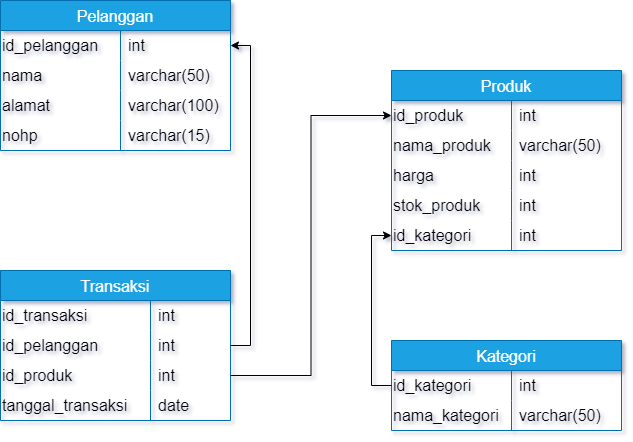

The diagram above was exported from draw.io. Its source (the exported page's mxGraphModel, read from the mxfile embedded in the PNG):
<mxGraphModel dx="1114" dy="527" grid="1" gridSize="10" guides="1" tooltips="1" connect="1" arrows="1" fold="1" page="1" pageScale="1" pageWidth="850" pageHeight="1100" math="0" shadow="0">
  <root>
    <mxCell id="0" />
    <mxCell id="1" parent="0" />
    <mxCell id="m3Bs6x43uVWI9y8XGbyQ-9" value="Pelanggan" style="shape=table;startSize=30;container=1;collapsible=0;childLayout=tableLayout;fixedRows=1;rowLines=0;fontStyle=0;strokeColor=#006EAF;fontSize=16;fillColor=#1ba1e2;fontColor=#ffffff;" parent="1" vertex="1">
      <mxGeometry x="130" y="120" width="230" height="150" as="geometry" />
    </mxCell>
    <mxCell id="m3Bs6x43uVWI9y8XGbyQ-10" value="" style="shape=tableRow;horizontal=0;startSize=0;swimlaneHead=0;swimlaneBody=0;top=0;left=0;bottom=0;right=0;collapsible=0;dropTarget=0;fillColor=none;points=[[0,0.5],[1,0.5]];portConstraint=eastwest;strokeColor=inherit;fontSize=16;" parent="m3Bs6x43uVWI9y8XGbyQ-9" vertex="1">
      <mxGeometry y="30" width="230" height="30" as="geometry" />
    </mxCell>
    <mxCell id="m3Bs6x43uVWI9y8XGbyQ-11" value="id_pelanggan" style="shape=partialRectangle;html=1;whiteSpace=wrap;connectable=0;fillColor=none;top=0;left=0;bottom=0;right=0;overflow=hidden;pointerEvents=1;strokeColor=inherit;fontSize=16;align=left;" parent="m3Bs6x43uVWI9y8XGbyQ-10" vertex="1">
      <mxGeometry width="120" height="30" as="geometry">
        <mxRectangle width="120" height="30" as="alternateBounds" />
      </mxGeometry>
    </mxCell>
    <mxCell id="m3Bs6x43uVWI9y8XGbyQ-12" value="int" style="shape=partialRectangle;html=1;whiteSpace=wrap;connectable=0;fillColor=none;top=0;left=0;bottom=0;right=0;align=left;spacingLeft=6;overflow=hidden;strokeColor=inherit;fontSize=16;" parent="m3Bs6x43uVWI9y8XGbyQ-10" vertex="1">
      <mxGeometry x="120" width="110" height="30" as="geometry">
        <mxRectangle width="110" height="30" as="alternateBounds" />
      </mxGeometry>
    </mxCell>
    <mxCell id="m3Bs6x43uVWI9y8XGbyQ-13" value="" style="shape=tableRow;horizontal=0;startSize=0;swimlaneHead=0;swimlaneBody=0;top=0;left=0;bottom=0;right=0;collapsible=0;dropTarget=0;fillColor=none;points=[[0,0.5],[1,0.5]];portConstraint=eastwest;strokeColor=inherit;fontSize=16;" parent="m3Bs6x43uVWI9y8XGbyQ-9" vertex="1">
      <mxGeometry y="60" width="230" height="30" as="geometry" />
    </mxCell>
    <mxCell id="m3Bs6x43uVWI9y8XGbyQ-14" value="nama" style="shape=partialRectangle;html=1;whiteSpace=wrap;connectable=0;fillColor=none;top=0;left=0;bottom=0;right=0;overflow=hidden;strokeColor=inherit;fontSize=16;align=left;" parent="m3Bs6x43uVWI9y8XGbyQ-13" vertex="1">
      <mxGeometry width="120" height="30" as="geometry">
        <mxRectangle width="120" height="30" as="alternateBounds" />
      </mxGeometry>
    </mxCell>
    <mxCell id="m3Bs6x43uVWI9y8XGbyQ-15" value="varchar(50)" style="shape=partialRectangle;html=1;whiteSpace=wrap;connectable=0;fillColor=none;top=0;left=0;bottom=0;right=0;align=left;spacingLeft=6;overflow=hidden;strokeColor=inherit;fontSize=16;" parent="m3Bs6x43uVWI9y8XGbyQ-13" vertex="1">
      <mxGeometry x="120" width="110" height="30" as="geometry">
        <mxRectangle width="110" height="30" as="alternateBounds" />
      </mxGeometry>
    </mxCell>
    <mxCell id="m3Bs6x43uVWI9y8XGbyQ-24" value="" style="shape=tableRow;horizontal=0;startSize=0;swimlaneHead=0;swimlaneBody=0;top=0;left=0;bottom=0;right=0;collapsible=0;dropTarget=0;fillColor=none;points=[[0,0.5],[1,0.5]];portConstraint=eastwest;strokeColor=inherit;fontSize=16;" parent="m3Bs6x43uVWI9y8XGbyQ-9" vertex="1">
      <mxGeometry y="90" width="230" height="30" as="geometry" />
    </mxCell>
    <mxCell id="m3Bs6x43uVWI9y8XGbyQ-25" value="alamat" style="shape=partialRectangle;html=1;whiteSpace=wrap;connectable=0;fillColor=none;top=0;left=0;bottom=0;right=0;overflow=hidden;strokeColor=inherit;fontSize=16;align=left;" parent="m3Bs6x43uVWI9y8XGbyQ-24" vertex="1">
      <mxGeometry width="120" height="30" as="geometry">
        <mxRectangle width="120" height="30" as="alternateBounds" />
      </mxGeometry>
    </mxCell>
    <mxCell id="m3Bs6x43uVWI9y8XGbyQ-26" value="varchar(100)" style="shape=partialRectangle;html=1;whiteSpace=wrap;connectable=0;fillColor=none;top=0;left=0;bottom=0;right=0;align=left;spacingLeft=6;overflow=hidden;strokeColor=inherit;fontSize=16;" parent="m3Bs6x43uVWI9y8XGbyQ-24" vertex="1">
      <mxGeometry x="120" width="110" height="30" as="geometry">
        <mxRectangle width="110" height="30" as="alternateBounds" />
      </mxGeometry>
    </mxCell>
    <mxCell id="m3Bs6x43uVWI9y8XGbyQ-27" value="" style="shape=tableRow;horizontal=0;startSize=0;swimlaneHead=0;swimlaneBody=0;top=0;left=0;bottom=0;right=0;collapsible=0;dropTarget=0;fillColor=none;points=[[0,0.5],[1,0.5]];portConstraint=eastwest;strokeColor=inherit;fontSize=16;" parent="m3Bs6x43uVWI9y8XGbyQ-9" vertex="1">
      <mxGeometry y="120" width="230" height="30" as="geometry" />
    </mxCell>
    <mxCell id="m3Bs6x43uVWI9y8XGbyQ-28" value="nohp" style="shape=partialRectangle;html=1;whiteSpace=wrap;connectable=0;fillColor=none;top=0;left=0;bottom=0;right=0;overflow=hidden;strokeColor=inherit;fontSize=16;align=left;" parent="m3Bs6x43uVWI9y8XGbyQ-27" vertex="1">
      <mxGeometry width="120" height="30" as="geometry">
        <mxRectangle width="120" height="30" as="alternateBounds" />
      </mxGeometry>
    </mxCell>
    <mxCell id="m3Bs6x43uVWI9y8XGbyQ-29" value="varchar(15)" style="shape=partialRectangle;html=1;whiteSpace=wrap;connectable=0;fillColor=none;top=0;left=0;bottom=0;right=0;align=left;spacingLeft=6;overflow=hidden;strokeColor=inherit;fontSize=16;" parent="m3Bs6x43uVWI9y8XGbyQ-27" vertex="1">
      <mxGeometry x="120" width="110" height="30" as="geometry">
        <mxRectangle width="110" height="30" as="alternateBounds" />
      </mxGeometry>
    </mxCell>
    <mxCell id="m3Bs6x43uVWI9y8XGbyQ-30" value="Produk" style="shape=table;startSize=30;container=1;collapsible=0;childLayout=tableLayout;fixedRows=1;rowLines=0;fontStyle=0;strokeColor=#006EAF;fontSize=16;fillColor=#1ba1e2;fontColor=#ffffff;" parent="1" vertex="1">
      <mxGeometry x="521" y="190" width="230" height="180" as="geometry" />
    </mxCell>
    <mxCell id="m3Bs6x43uVWI9y8XGbyQ-31" value="" style="shape=tableRow;horizontal=0;startSize=0;swimlaneHead=0;swimlaneBody=0;top=0;left=0;bottom=0;right=0;collapsible=0;dropTarget=0;fillColor=none;points=[[0,0.5],[1,0.5]];portConstraint=eastwest;strokeColor=inherit;fontSize=16;" parent="m3Bs6x43uVWI9y8XGbyQ-30" vertex="1">
      <mxGeometry y="30" width="230" height="30" as="geometry" />
    </mxCell>
    <mxCell id="m3Bs6x43uVWI9y8XGbyQ-32" value="id_produk" style="shape=partialRectangle;html=1;whiteSpace=wrap;connectable=0;fillColor=none;top=0;left=0;bottom=0;right=0;overflow=hidden;pointerEvents=1;strokeColor=inherit;fontSize=16;align=left;" parent="m3Bs6x43uVWI9y8XGbyQ-31" vertex="1">
      <mxGeometry width="120" height="30" as="geometry">
        <mxRectangle width="120" height="30" as="alternateBounds" />
      </mxGeometry>
    </mxCell>
    <mxCell id="m3Bs6x43uVWI9y8XGbyQ-33" value="int" style="shape=partialRectangle;html=1;whiteSpace=wrap;connectable=0;fillColor=none;top=0;left=0;bottom=0;right=0;align=left;spacingLeft=6;overflow=hidden;strokeColor=inherit;fontSize=16;" parent="m3Bs6x43uVWI9y8XGbyQ-31" vertex="1">
      <mxGeometry x="120" width="110" height="30" as="geometry">
        <mxRectangle width="110" height="30" as="alternateBounds" />
      </mxGeometry>
    </mxCell>
    <mxCell id="m3Bs6x43uVWI9y8XGbyQ-34" value="" style="shape=tableRow;horizontal=0;startSize=0;swimlaneHead=0;swimlaneBody=0;top=0;left=0;bottom=0;right=0;collapsible=0;dropTarget=0;fillColor=none;points=[[0,0.5],[1,0.5]];portConstraint=eastwest;strokeColor=inherit;fontSize=16;" parent="m3Bs6x43uVWI9y8XGbyQ-30" vertex="1">
      <mxGeometry y="60" width="230" height="30" as="geometry" />
    </mxCell>
    <mxCell id="m3Bs6x43uVWI9y8XGbyQ-35" value="nama_produk" style="shape=partialRectangle;html=1;whiteSpace=wrap;connectable=0;fillColor=none;top=0;left=0;bottom=0;right=0;overflow=hidden;strokeColor=inherit;fontSize=16;align=left;" parent="m3Bs6x43uVWI9y8XGbyQ-34" vertex="1">
      <mxGeometry width="120" height="30" as="geometry">
        <mxRectangle width="120" height="30" as="alternateBounds" />
      </mxGeometry>
    </mxCell>
    <mxCell id="m3Bs6x43uVWI9y8XGbyQ-36" value="varchar(50)" style="shape=partialRectangle;html=1;whiteSpace=wrap;connectable=0;fillColor=none;top=0;left=0;bottom=0;right=0;align=left;spacingLeft=6;overflow=hidden;strokeColor=inherit;fontSize=16;" parent="m3Bs6x43uVWI9y8XGbyQ-34" vertex="1">
      <mxGeometry x="120" width="110" height="30" as="geometry">
        <mxRectangle width="110" height="30" as="alternateBounds" />
      </mxGeometry>
    </mxCell>
    <mxCell id="m3Bs6x43uVWI9y8XGbyQ-37" value="" style="shape=tableRow;horizontal=0;startSize=0;swimlaneHead=0;swimlaneBody=0;top=0;left=0;bottom=0;right=0;collapsible=0;dropTarget=0;fillColor=none;points=[[0,0.5],[1,0.5]];portConstraint=eastwest;strokeColor=inherit;fontSize=16;" parent="m3Bs6x43uVWI9y8XGbyQ-30" vertex="1">
      <mxGeometry y="90" width="230" height="30" as="geometry" />
    </mxCell>
    <mxCell id="m3Bs6x43uVWI9y8XGbyQ-38" value="harga" style="shape=partialRectangle;html=1;whiteSpace=wrap;connectable=0;fillColor=none;top=0;left=0;bottom=0;right=0;overflow=hidden;strokeColor=inherit;fontSize=16;align=left;" parent="m3Bs6x43uVWI9y8XGbyQ-37" vertex="1">
      <mxGeometry width="120" height="30" as="geometry">
        <mxRectangle width="120" height="30" as="alternateBounds" />
      </mxGeometry>
    </mxCell>
    <mxCell id="m3Bs6x43uVWI9y8XGbyQ-39" value="int" style="shape=partialRectangle;html=1;whiteSpace=wrap;connectable=0;fillColor=none;top=0;left=0;bottom=0;right=0;align=left;spacingLeft=6;overflow=hidden;strokeColor=inherit;fontSize=16;" parent="m3Bs6x43uVWI9y8XGbyQ-37" vertex="1">
      <mxGeometry x="120" width="110" height="30" as="geometry">
        <mxRectangle width="110" height="30" as="alternateBounds" />
      </mxGeometry>
    </mxCell>
    <mxCell id="m3Bs6x43uVWI9y8XGbyQ-40" value="" style="shape=tableRow;horizontal=0;startSize=0;swimlaneHead=0;swimlaneBody=0;top=0;left=0;bottom=0;right=0;collapsible=0;dropTarget=0;fillColor=none;points=[[0,0.5],[1,0.5]];portConstraint=eastwest;strokeColor=inherit;fontSize=16;" parent="m3Bs6x43uVWI9y8XGbyQ-30" vertex="1">
      <mxGeometry y="120" width="230" height="30" as="geometry" />
    </mxCell>
    <mxCell id="m3Bs6x43uVWI9y8XGbyQ-41" value="stok_produk" style="shape=partialRectangle;html=1;whiteSpace=wrap;connectable=0;fillColor=none;top=0;left=0;bottom=0;right=0;overflow=hidden;strokeColor=inherit;fontSize=16;align=left;" parent="m3Bs6x43uVWI9y8XGbyQ-40" vertex="1">
      <mxGeometry width="120" height="30" as="geometry">
        <mxRectangle width="120" height="30" as="alternateBounds" />
      </mxGeometry>
    </mxCell>
    <mxCell id="m3Bs6x43uVWI9y8XGbyQ-42" value="int" style="shape=partialRectangle;html=1;whiteSpace=wrap;connectable=0;fillColor=none;top=0;left=0;bottom=0;right=0;align=left;spacingLeft=6;overflow=hidden;strokeColor=inherit;fontSize=16;" parent="m3Bs6x43uVWI9y8XGbyQ-40" vertex="1">
      <mxGeometry x="120" width="110" height="30" as="geometry">
        <mxRectangle width="110" height="30" as="alternateBounds" />
      </mxGeometry>
    </mxCell>
    <mxCell id="m3Bs6x43uVWI9y8XGbyQ-43" value="" style="shape=tableRow;horizontal=0;startSize=0;swimlaneHead=0;swimlaneBody=0;top=0;left=0;bottom=0;right=0;collapsible=0;dropTarget=0;fillColor=none;points=[[0,0.5],[1,0.5]];portConstraint=eastwest;strokeColor=inherit;fontSize=16;" parent="m3Bs6x43uVWI9y8XGbyQ-30" vertex="1">
      <mxGeometry y="150" width="230" height="30" as="geometry" />
    </mxCell>
    <mxCell id="m3Bs6x43uVWI9y8XGbyQ-44" value="id_kategori&lt;span style=&quot;white-space: pre;&quot;&gt; &lt;/span&gt;" style="shape=partialRectangle;html=1;whiteSpace=wrap;connectable=0;fillColor=none;top=0;left=0;bottom=0;right=0;overflow=hidden;strokeColor=inherit;fontSize=16;align=left;" parent="m3Bs6x43uVWI9y8XGbyQ-43" vertex="1">
      <mxGeometry width="120" height="30" as="geometry">
        <mxRectangle width="120" height="30" as="alternateBounds" />
      </mxGeometry>
    </mxCell>
    <mxCell id="m3Bs6x43uVWI9y8XGbyQ-45" value="int" style="shape=partialRectangle;html=1;whiteSpace=wrap;connectable=0;fillColor=none;top=0;left=0;bottom=0;right=0;align=left;spacingLeft=6;overflow=hidden;strokeColor=inherit;fontSize=16;" parent="m3Bs6x43uVWI9y8XGbyQ-43" vertex="1">
      <mxGeometry x="120" width="110" height="30" as="geometry">
        <mxRectangle width="110" height="30" as="alternateBounds" />
      </mxGeometry>
    </mxCell>
    <mxCell id="m3Bs6x43uVWI9y8XGbyQ-49" value="Transaksi" style="shape=table;startSize=30;container=1;collapsible=0;childLayout=tableLayout;fixedRows=1;rowLines=0;fontStyle=0;strokeColor=#006EAF;fontSize=16;fillColor=#1ba1e2;fontColor=#ffffff;" parent="1" vertex="1">
      <mxGeometry x="130" y="390" width="230" height="150" as="geometry" />
    </mxCell>
    <mxCell id="m3Bs6x43uVWI9y8XGbyQ-50" value="" style="shape=tableRow;horizontal=0;startSize=0;swimlaneHead=0;swimlaneBody=0;top=0;left=0;bottom=0;right=0;collapsible=0;dropTarget=0;fillColor=none;points=[[0,0.5],[1,0.5]];portConstraint=eastwest;strokeColor=inherit;fontSize=16;" parent="m3Bs6x43uVWI9y8XGbyQ-49" vertex="1">
      <mxGeometry y="30" width="230" height="30" as="geometry" />
    </mxCell>
    <mxCell id="m3Bs6x43uVWI9y8XGbyQ-51" value="id_transaksi" style="shape=partialRectangle;html=1;whiteSpace=wrap;connectable=0;fillColor=none;top=0;left=0;bottom=0;right=0;overflow=hidden;pointerEvents=1;strokeColor=inherit;fontSize=16;align=left;" parent="m3Bs6x43uVWI9y8XGbyQ-50" vertex="1">
      <mxGeometry width="150" height="30" as="geometry">
        <mxRectangle width="150" height="30" as="alternateBounds" />
      </mxGeometry>
    </mxCell>
    <mxCell id="m3Bs6x43uVWI9y8XGbyQ-52" value="int" style="shape=partialRectangle;html=1;whiteSpace=wrap;connectable=0;fillColor=none;top=0;left=0;bottom=0;right=0;align=left;spacingLeft=6;overflow=hidden;strokeColor=inherit;fontSize=16;" parent="m3Bs6x43uVWI9y8XGbyQ-50" vertex="1">
      <mxGeometry x="150" width="80" height="30" as="geometry">
        <mxRectangle width="80" height="30" as="alternateBounds" />
      </mxGeometry>
    </mxCell>
    <mxCell id="m3Bs6x43uVWI9y8XGbyQ-53" value="" style="shape=tableRow;horizontal=0;startSize=0;swimlaneHead=0;swimlaneBody=0;top=0;left=0;bottom=0;right=0;collapsible=0;dropTarget=0;fillColor=none;points=[[0,0.5],[1,0.5]];portConstraint=eastwest;strokeColor=inherit;fontSize=16;" parent="m3Bs6x43uVWI9y8XGbyQ-49" vertex="1">
      <mxGeometry y="60" width="230" height="30" as="geometry" />
    </mxCell>
    <mxCell id="m3Bs6x43uVWI9y8XGbyQ-54" value="id_pelanggan" style="shape=partialRectangle;html=1;whiteSpace=wrap;connectable=0;fillColor=none;top=0;left=0;bottom=0;right=0;overflow=hidden;strokeColor=inherit;fontSize=16;align=left;" parent="m3Bs6x43uVWI9y8XGbyQ-53" vertex="1">
      <mxGeometry width="150" height="30" as="geometry">
        <mxRectangle width="150" height="30" as="alternateBounds" />
      </mxGeometry>
    </mxCell>
    <mxCell id="m3Bs6x43uVWI9y8XGbyQ-55" value="int" style="shape=partialRectangle;html=1;whiteSpace=wrap;connectable=0;fillColor=none;top=0;left=0;bottom=0;right=0;align=left;spacingLeft=6;overflow=hidden;strokeColor=inherit;fontSize=16;" parent="m3Bs6x43uVWI9y8XGbyQ-53" vertex="1">
      <mxGeometry x="150" width="80" height="30" as="geometry">
        <mxRectangle width="80" height="30" as="alternateBounds" />
      </mxGeometry>
    </mxCell>
    <mxCell id="m3Bs6x43uVWI9y8XGbyQ-56" value="" style="shape=tableRow;horizontal=0;startSize=0;swimlaneHead=0;swimlaneBody=0;top=0;left=0;bottom=0;right=0;collapsible=0;dropTarget=0;fillColor=none;points=[[0,0.5],[1,0.5]];portConstraint=eastwest;strokeColor=inherit;fontSize=16;" parent="m3Bs6x43uVWI9y8XGbyQ-49" vertex="1">
      <mxGeometry y="90" width="230" height="30" as="geometry" />
    </mxCell>
    <mxCell id="m3Bs6x43uVWI9y8XGbyQ-57" value="id_produk&lt;span style=&quot;white-space: pre;&quot;&gt; &lt;/span&gt;" style="shape=partialRectangle;html=1;whiteSpace=wrap;connectable=0;fillColor=none;top=0;left=0;bottom=0;right=0;overflow=hidden;strokeColor=inherit;fontSize=16;align=left;" parent="m3Bs6x43uVWI9y8XGbyQ-56" vertex="1">
      <mxGeometry width="150" height="30" as="geometry">
        <mxRectangle width="150" height="30" as="alternateBounds" />
      </mxGeometry>
    </mxCell>
    <mxCell id="m3Bs6x43uVWI9y8XGbyQ-58" value="int" style="shape=partialRectangle;html=1;whiteSpace=wrap;connectable=0;fillColor=none;top=0;left=0;bottom=0;right=0;align=left;spacingLeft=6;overflow=hidden;strokeColor=inherit;fontSize=16;" parent="m3Bs6x43uVWI9y8XGbyQ-56" vertex="1">
      <mxGeometry x="150" width="80" height="30" as="geometry">
        <mxRectangle width="80" height="30" as="alternateBounds" />
      </mxGeometry>
    </mxCell>
    <mxCell id="m3Bs6x43uVWI9y8XGbyQ-59" value="" style="shape=tableRow;horizontal=0;startSize=0;swimlaneHead=0;swimlaneBody=0;top=0;left=0;bottom=0;right=0;collapsible=0;dropTarget=0;fillColor=none;points=[[0,0.5],[1,0.5]];portConstraint=eastwest;strokeColor=inherit;fontSize=16;" parent="m3Bs6x43uVWI9y8XGbyQ-49" vertex="1">
      <mxGeometry y="120" width="230" height="30" as="geometry" />
    </mxCell>
    <mxCell id="m3Bs6x43uVWI9y8XGbyQ-60" value="tanggal_transaksi" style="shape=partialRectangle;html=1;whiteSpace=wrap;connectable=0;fillColor=none;top=0;left=0;bottom=0;right=0;overflow=hidden;strokeColor=inherit;fontSize=16;align=left;" parent="m3Bs6x43uVWI9y8XGbyQ-59" vertex="1">
      <mxGeometry width="150" height="30" as="geometry">
        <mxRectangle width="150" height="30" as="alternateBounds" />
      </mxGeometry>
    </mxCell>
    <mxCell id="m3Bs6x43uVWI9y8XGbyQ-61" value="date" style="shape=partialRectangle;html=1;whiteSpace=wrap;connectable=0;fillColor=none;top=0;left=0;bottom=0;right=0;align=left;spacingLeft=6;overflow=hidden;strokeColor=inherit;fontSize=16;" parent="m3Bs6x43uVWI9y8XGbyQ-59" vertex="1">
      <mxGeometry x="150" width="80" height="30" as="geometry">
        <mxRectangle width="80" height="30" as="alternateBounds" />
      </mxGeometry>
    </mxCell>
    <mxCell id="m3Bs6x43uVWI9y8XGbyQ-68" value="&#10;Kategori&#10;" style="shape=table;startSize=30;container=1;collapsible=0;childLayout=tableLayout;fixedRows=1;rowLines=0;fontStyle=0;strokeColor=#006EAF;fontSize=16;fillColor=#1ba1e2;fontColor=#ffffff;" parent="1" vertex="1">
      <mxGeometry x="521" y="460" width="230" height="90" as="geometry" />
    </mxCell>
    <mxCell id="m3Bs6x43uVWI9y8XGbyQ-69" value="" style="shape=tableRow;horizontal=0;startSize=0;swimlaneHead=0;swimlaneBody=0;top=0;left=0;bottom=0;right=0;collapsible=0;dropTarget=0;fillColor=none;points=[[0,0.5],[1,0.5]];portConstraint=eastwest;strokeColor=inherit;fontSize=16;" parent="m3Bs6x43uVWI9y8XGbyQ-68" vertex="1">
      <mxGeometry y="30" width="230" height="30" as="geometry" />
    </mxCell>
    <mxCell id="m3Bs6x43uVWI9y8XGbyQ-70" value="id_kategori" style="shape=partialRectangle;html=1;whiteSpace=wrap;connectable=0;fillColor=none;top=0;left=0;bottom=0;right=0;overflow=hidden;pointerEvents=1;strokeColor=inherit;fontSize=16;align=left;" parent="m3Bs6x43uVWI9y8XGbyQ-69" vertex="1">
      <mxGeometry width="120" height="30" as="geometry">
        <mxRectangle width="120" height="30" as="alternateBounds" />
      </mxGeometry>
    </mxCell>
    <mxCell id="m3Bs6x43uVWI9y8XGbyQ-71" value="int" style="shape=partialRectangle;html=1;whiteSpace=wrap;connectable=0;fillColor=none;top=0;left=0;bottom=0;right=0;align=left;spacingLeft=6;overflow=hidden;strokeColor=inherit;fontSize=16;" parent="m3Bs6x43uVWI9y8XGbyQ-69" vertex="1">
      <mxGeometry x="120" width="110" height="30" as="geometry">
        <mxRectangle width="110" height="30" as="alternateBounds" />
      </mxGeometry>
    </mxCell>
    <mxCell id="m3Bs6x43uVWI9y8XGbyQ-72" value="" style="shape=tableRow;horizontal=0;startSize=0;swimlaneHead=0;swimlaneBody=0;top=0;left=0;bottom=0;right=0;collapsible=0;dropTarget=0;fillColor=none;points=[[0,0.5],[1,0.5]];portConstraint=eastwest;strokeColor=inherit;fontSize=16;" parent="m3Bs6x43uVWI9y8XGbyQ-68" vertex="1">
      <mxGeometry y="60" width="230" height="30" as="geometry" />
    </mxCell>
    <mxCell id="m3Bs6x43uVWI9y8XGbyQ-73" value="nama_kategori" style="shape=partialRectangle;html=1;whiteSpace=wrap;connectable=0;fillColor=none;top=0;left=0;bottom=0;right=0;overflow=hidden;strokeColor=inherit;fontSize=16;align=left;" parent="m3Bs6x43uVWI9y8XGbyQ-72" vertex="1">
      <mxGeometry width="120" height="30" as="geometry">
        <mxRectangle width="120" height="30" as="alternateBounds" />
      </mxGeometry>
    </mxCell>
    <mxCell id="m3Bs6x43uVWI9y8XGbyQ-74" value="varchar(50)" style="shape=partialRectangle;html=1;whiteSpace=wrap;connectable=0;fillColor=none;top=0;left=0;bottom=0;right=0;align=left;spacingLeft=6;overflow=hidden;strokeColor=inherit;fontSize=16;" parent="m3Bs6x43uVWI9y8XGbyQ-72" vertex="1">
      <mxGeometry x="120" width="110" height="30" as="geometry">
        <mxRectangle width="110" height="30" as="alternateBounds" />
      </mxGeometry>
    </mxCell>
    <mxCell id="m3Bs6x43uVWI9y8XGbyQ-82" style="edgeStyle=orthogonalEdgeStyle;rounded=0;orthogonalLoop=1;jettySize=auto;html=1;exitX=1;exitY=0.5;exitDx=0;exitDy=0;entryX=0;entryY=0.5;entryDx=0;entryDy=0;" parent="1" source="m3Bs6x43uVWI9y8XGbyQ-56" target="m3Bs6x43uVWI9y8XGbyQ-31" edge="1">
      <mxGeometry relative="1" as="geometry" />
    </mxCell>
    <mxCell id="m3Bs6x43uVWI9y8XGbyQ-83" style="edgeStyle=orthogonalEdgeStyle;rounded=0;orthogonalLoop=1;jettySize=auto;html=1;exitX=1;exitY=0.5;exitDx=0;exitDy=0;entryX=1;entryY=0.5;entryDx=0;entryDy=0;" parent="1" source="m3Bs6x43uVWI9y8XGbyQ-53" target="m3Bs6x43uVWI9y8XGbyQ-10" edge="1">
      <mxGeometry relative="1" as="geometry" />
    </mxCell>
    <mxCell id="m3Bs6x43uVWI9y8XGbyQ-84" style="edgeStyle=orthogonalEdgeStyle;rounded=0;orthogonalLoop=1;jettySize=auto;html=1;exitX=0;exitY=0.5;exitDx=0;exitDy=0;entryX=0;entryY=0.5;entryDx=0;entryDy=0;" parent="1" source="m3Bs6x43uVWI9y8XGbyQ-69" target="m3Bs6x43uVWI9y8XGbyQ-43" edge="1">
      <mxGeometry relative="1" as="geometry" />
    </mxCell>
  </root>
</mxGraphModel>